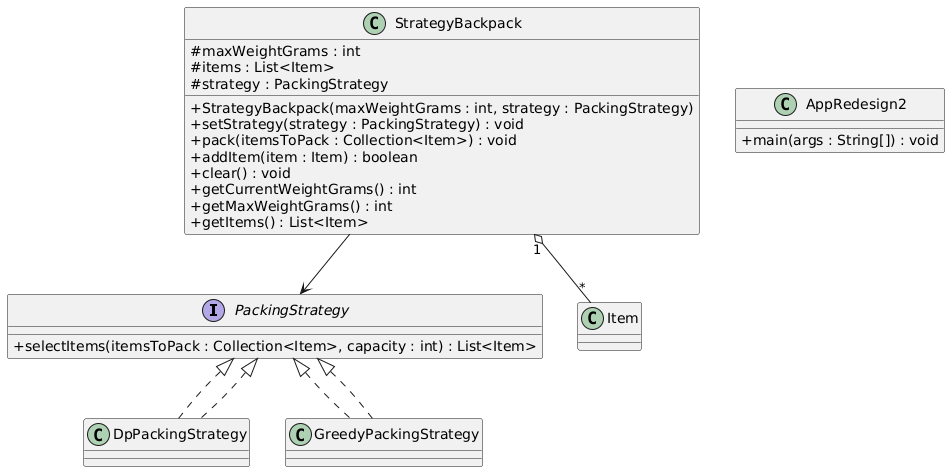

The diagram above was rendered by PlantUML. Its source (embedded in the PNG):
@startuml
skinparam classAttributeIconSize 0

interface PackingStrategy {
  +selectItems(itemsToPack : Collection<Item>, capacity : int) : List<Item>
}

class DpPackingStrategy implements PackingStrategy
class GreedyPackingStrategy implements PackingStrategy

class StrategyBackpack {
  #maxWeightGrams : int
  #items : List<Item>
  #strategy : PackingStrategy
  +StrategyBackpack(maxWeightGrams : int, strategy : PackingStrategy)
  +setStrategy(strategy : PackingStrategy) : void
  +pack(itemsToPack : Collection<Item>) : void
  +addItem(item : Item) : boolean
  +clear() : void
  +getCurrentWeightGrams() : int
  +getMaxWeightGrams() : int
  +getItems() : List<Item>
}

class AppRedesign2 {
  +main(args : String[]) : void
}

StrategyBackpack "1" o-- "*" Item
PackingStrategy <|.. DpPackingStrategy
PackingStrategy <|.. GreedyPackingStrategy
StrategyBackpack --> PackingStrategy
@enduml